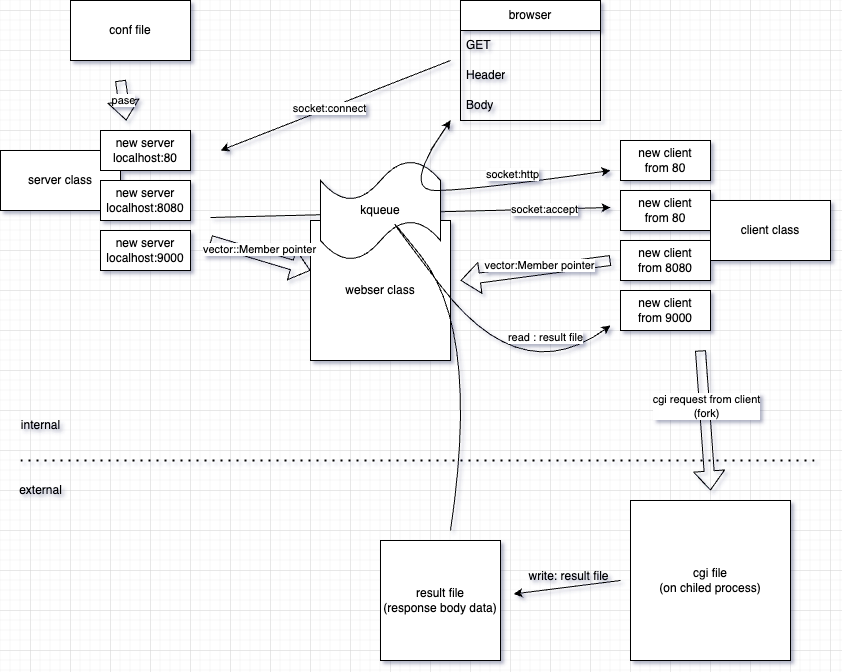

The diagram above was exported from draw.io. Its source (the exported page's mxGraphModel, read from the mxfile embedded in the PNG):
<mxGraphModel dx="1234" dy="737" grid="1" gridSize="10" guides="1" tooltips="1" connect="1" arrows="1" fold="1" page="1" pageScale="1" pageWidth="850" pageHeight="1100" math="0" shadow="0">
  <root>
    <mxCell id="0" />
    <mxCell id="1" parent="0" />
    <mxCell id="5zj1mP39V2_xGplrsJ6y-1" value="conf file" style="rounded=0;whiteSpace=wrap;html=1;" parent="1" vertex="1">
      <mxGeometry x="80" y="30" width="120" height="60" as="geometry" />
    </mxCell>
    <mxCell id="5zj1mP39V2_xGplrsJ6y-2" value="server class" style="rounded=0;whiteSpace=wrap;html=1;" parent="1" vertex="1">
      <mxGeometry x="10" y="180" width="120" height="60" as="geometry" />
    </mxCell>
    <mxCell id="5zj1mP39V2_xGplrsJ6y-3" value="pase&lt;br&gt;" style="shape=flexArrow;endArrow=classic;html=1;rounded=0;" parent="1" edge="1">
      <mxGeometry width="50" height="50" relative="1" as="geometry">
        <mxPoint x="130" y="110" as="sourcePoint" />
        <mxPoint x="135.71428571428578" y="150" as="targetPoint" />
      </mxGeometry>
    </mxCell>
    <mxCell id="5zj1mP39V2_xGplrsJ6y-6" value="webser class" style="whiteSpace=wrap;html=1;aspect=fixed;" parent="1" vertex="1">
      <mxGeometry x="320" y="250" width="140" height="140" as="geometry" />
    </mxCell>
    <mxCell id="5zj1mP39V2_xGplrsJ6y-9" value="" style="shape=flexArrow;endArrow=classic;html=1;rounded=0;" parent="1" edge="1">
      <mxGeometry width="50" height="50" relative="1" as="geometry">
        <mxPoint x="220" y="270" as="sourcePoint" />
        <mxPoint x="320" y="300" as="targetPoint" />
      </mxGeometry>
    </mxCell>
    <mxCell id="5zj1mP39V2_xGplrsJ6y-10" value="vector::Member pointer" style="edgeLabel;html=1;align=center;verticalAlign=middle;resizable=0;points=[];" parent="5zj1mP39V2_xGplrsJ6y-9" connectable="0" vertex="1">
      <mxGeometry x="-0.256" y="3" relative="1" as="geometry">
        <mxPoint x="10" as="offset" />
      </mxGeometry>
    </mxCell>
    <mxCell id="5zj1mP39V2_xGplrsJ6y-11" value="cgi file &lt;br&gt;(on chiled process)" style="whiteSpace=wrap;html=1;aspect=fixed;" parent="1" vertex="1">
      <mxGeometry x="640" y="530" width="160" height="160" as="geometry" />
    </mxCell>
    <mxCell id="5zj1mP39V2_xGplrsJ6y-13" value="browser" style="swimlane;fontStyle=0;childLayout=stackLayout;horizontal=1;startSize=30;horizontalStack=0;resizeParent=1;resizeParentMax=0;resizeLast=0;collapsible=1;marginBottom=0;whiteSpace=wrap;html=1;" parent="1" vertex="1">
      <mxGeometry x="470" y="30" width="140" height="120" as="geometry" />
    </mxCell>
    <mxCell id="5zj1mP39V2_xGplrsJ6y-14" value="GET" style="text;strokeColor=none;fillColor=none;align=left;verticalAlign=middle;spacingLeft=4;spacingRight=4;overflow=hidden;points=[[0,0.5],[1,0.5]];portConstraint=eastwest;rotatable=0;whiteSpace=wrap;html=1;" parent="5zj1mP39V2_xGplrsJ6y-13" vertex="1">
      <mxGeometry y="30" width="140" height="30" as="geometry" />
    </mxCell>
    <mxCell id="5zj1mP39V2_xGplrsJ6y-15" value="Header" style="text;strokeColor=none;fillColor=none;align=left;verticalAlign=middle;spacingLeft=4;spacingRight=4;overflow=hidden;points=[[0,0.5],[1,0.5]];portConstraint=eastwest;rotatable=0;whiteSpace=wrap;html=1;" parent="5zj1mP39V2_xGplrsJ6y-13" vertex="1">
      <mxGeometry y="60" width="140" height="30" as="geometry" />
    </mxCell>
    <mxCell id="5zj1mP39V2_xGplrsJ6y-16" value="Body" style="text;strokeColor=none;fillColor=none;align=left;verticalAlign=middle;spacingLeft=4;spacingRight=4;overflow=hidden;points=[[0,0.5],[1,0.5]];portConstraint=eastwest;rotatable=0;whiteSpace=wrap;html=1;" parent="5zj1mP39V2_xGplrsJ6y-13" vertex="1">
      <mxGeometry y="90" width="140" height="30" as="geometry" />
    </mxCell>
    <mxCell id="5zj1mP39V2_xGplrsJ6y-17" value="" style="endArrow=classic;html=1;rounded=0;" parent="1" edge="1">
      <mxGeometry width="50" height="50" relative="1" as="geometry">
        <mxPoint x="460" y="90" as="sourcePoint" />
        <mxPoint x="230" y="180" as="targetPoint" />
      </mxGeometry>
    </mxCell>
    <mxCell id="5zj1mP39V2_xGplrsJ6y-19" value="socket:connect" style="edgeLabel;html=1;align=center;verticalAlign=middle;resizable=0;points=[];" parent="5zj1mP39V2_xGplrsJ6y-17" connectable="0" vertex="1">
      <mxGeometry x="0.0526" relative="1" as="geometry">
        <mxPoint as="offset" />
      </mxGeometry>
    </mxCell>
    <mxCell id="5zj1mP39V2_xGplrsJ6y-20" value="new server&lt;br&gt;localhost:80" style="rounded=0;whiteSpace=wrap;html=1;" parent="1" vertex="1">
      <mxGeometry x="110" y="160" width="90" height="40" as="geometry" />
    </mxCell>
    <mxCell id="5zj1mP39V2_xGplrsJ6y-22" value="new server&lt;br&gt;localhost:8080" style="rounded=0;whiteSpace=wrap;html=1;" parent="1" vertex="1">
      <mxGeometry x="110" y="210" width="90" height="40" as="geometry" />
    </mxCell>
    <mxCell id="5zj1mP39V2_xGplrsJ6y-23" value="new server&lt;br&gt;localhost:9000" style="rounded=0;whiteSpace=wrap;html=1;" parent="1" vertex="1">
      <mxGeometry x="110" y="260" width="90" height="40" as="geometry" />
    </mxCell>
    <mxCell id="5zj1mP39V2_xGplrsJ6y-24" value="" style="endArrow=classic;html=1;rounded=0;" parent="1" edge="1">
      <mxGeometry width="50" height="50" relative="1" as="geometry">
        <mxPoint x="220" y="247" as="sourcePoint" />
        <mxPoint x="620" y="237" as="targetPoint" />
      </mxGeometry>
    </mxCell>
    <mxCell id="5zj1mP39V2_xGplrsJ6y-35" value="socket:accept" style="edgeLabel;html=1;align=center;verticalAlign=middle;resizable=0;points=[];" parent="5zj1mP39V2_xGplrsJ6y-24" connectable="0" vertex="1">
      <mxGeometry x="0.67" relative="1" as="geometry">
        <mxPoint as="offset" />
      </mxGeometry>
    </mxCell>
    <mxCell id="5zj1mP39V2_xGplrsJ6y-12" value="kqueue" style="shape=tape;whiteSpace=wrap;html=1;" parent="1" vertex="1">
      <mxGeometry x="330" y="190" width="120" height="100" as="geometry" />
    </mxCell>
    <mxCell id="5zj1mP39V2_xGplrsJ6y-25" value="client class" style="rounded=0;whiteSpace=wrap;html=1;" parent="1" vertex="1">
      <mxGeometry x="720" y="230" width="120" height="60" as="geometry" />
    </mxCell>
    <mxCell id="5zj1mP39V2_xGplrsJ6y-26" value="new client&lt;br&gt;from 80" style="rounded=0;whiteSpace=wrap;html=1;" parent="1" vertex="1">
      <mxGeometry x="630" y="170" width="90" height="40" as="geometry" />
    </mxCell>
    <mxCell id="5zj1mP39V2_xGplrsJ6y-27" value="new client&lt;br&gt;from 80" style="rounded=0;whiteSpace=wrap;html=1;" parent="1" vertex="1">
      <mxGeometry x="630" y="220" width="90" height="40" as="geometry" />
    </mxCell>
    <mxCell id="5zj1mP39V2_xGplrsJ6y-28" value="new client&lt;br&gt;from 8080" style="rounded=0;whiteSpace=wrap;html=1;" parent="1" vertex="1">
      <mxGeometry x="630" y="270" width="90" height="40" as="geometry" />
    </mxCell>
    <mxCell id="5zj1mP39V2_xGplrsJ6y-29" value="new client&lt;br&gt;from 9000" style="rounded=0;whiteSpace=wrap;html=1;" parent="1" vertex="1">
      <mxGeometry x="630" y="320" width="90" height="40" as="geometry" />
    </mxCell>
    <mxCell id="5zj1mP39V2_xGplrsJ6y-30" value="" style="shape=flexArrow;endArrow=classic;html=1;rounded=0;" parent="1" edge="1">
      <mxGeometry width="50" height="50" relative="1" as="geometry">
        <mxPoint x="620" y="290" as="sourcePoint" />
        <mxPoint x="470" y="310" as="targetPoint" />
      </mxGeometry>
    </mxCell>
    <mxCell id="5zj1mP39V2_xGplrsJ6y-31" value="vector:Member pointer" style="edgeLabel;html=1;align=center;verticalAlign=middle;resizable=0;points=[];" parent="5zj1mP39V2_xGplrsJ6y-30" connectable="0" vertex="1">
      <mxGeometry x="0.2297" y="2" relative="1" as="geometry">
        <mxPoint x="20" y="-10" as="offset" />
      </mxGeometry>
    </mxCell>
    <mxCell id="5zj1mP39V2_xGplrsJ6y-32" value="" style="curved=1;endArrow=classic;html=1;rounded=0;" parent="1" edge="1">
      <mxGeometry width="50" height="50" relative="1" as="geometry">
        <mxPoint x="460" y="150" as="sourcePoint" />
        <mxPoint x="620" y="200" as="targetPoint" />
        <Array as="points">
          <mxPoint x="410" y="220" />
          <mxPoint x="480" y="220" />
        </Array>
      </mxGeometry>
    </mxCell>
    <mxCell id="5zj1mP39V2_xGplrsJ6y-33" value="" style="endArrow=classic;html=1;rounded=0;" parent="1" edge="1">
      <mxGeometry width="50" height="50" relative="1" as="geometry">
        <mxPoint x="440" y="180" as="sourcePoint" />
        <mxPoint x="460" y="150" as="targetPoint" />
      </mxGeometry>
    </mxCell>
    <mxCell id="5zj1mP39V2_xGplrsJ6y-34" value="&lt;span style=&quot;font-size: 11px; background-color: rgb(255, 255, 255);&quot;&gt;socket:http&lt;/span&gt;" style="text;html=1;align=center;verticalAlign=middle;resizable=0;points=[];autosize=1;strokeColor=none;fillColor=none;" parent="1" vertex="1">
      <mxGeometry x="482" y="189" width="80" height="30" as="geometry" />
    </mxCell>
    <mxCell id="5zj1mP39V2_xGplrsJ6y-38" value="" style="shape=flexArrow;endArrow=classic;html=1;rounded=0;" parent="1" edge="1">
      <mxGeometry width="50" height="50" relative="1" as="geometry">
        <mxPoint x="710" y="380" as="sourcePoint" />
        <mxPoint x="720" y="520" as="targetPoint" />
      </mxGeometry>
    </mxCell>
    <mxCell id="5zj1mP39V2_xGplrsJ6y-39" value="cgi request from client&lt;br&gt;(fork)" style="edgeLabel;html=1;align=center;verticalAlign=middle;resizable=0;points=[];" parent="5zj1mP39V2_xGplrsJ6y-38" connectable="0" vertex="1">
      <mxGeometry x="-0.2051" y="2" relative="1" as="geometry">
        <mxPoint as="offset" />
      </mxGeometry>
    </mxCell>
    <mxCell id="5zj1mP39V2_xGplrsJ6y-42" value="" style="curved=1;endArrow=classic;html=1;rounded=0;" parent="1" edge="1">
      <mxGeometry width="50" height="50" relative="1" as="geometry">
        <mxPoint x="460" y="560" as="sourcePoint" />
        <mxPoint x="620" y="355" as="targetPoint" />
        <Array as="points">
          <mxPoint x="490" y="360" />
          <mxPoint x="370" y="210" />
          <mxPoint x="530" y="420" />
        </Array>
      </mxGeometry>
    </mxCell>
    <mxCell id="5zj1mP39V2_xGplrsJ6y-44" value="read : result file" style="edgeLabel;html=1;align=center;verticalAlign=middle;resizable=0;points=[];" parent="5zj1mP39V2_xGplrsJ6y-42" connectable="0" vertex="1">
      <mxGeometry x="0.8925" y="8" relative="1" as="geometry">
        <mxPoint x="-27" y="-6" as="offset" />
      </mxGeometry>
    </mxCell>
    <mxCell id="5zj1mP39V2_xGplrsJ6y-43" value="write: result file" style="text;html=1;align=center;verticalAlign=middle;resizable=0;points=[];autosize=1;strokeColor=none;fillColor=none;" parent="1" vertex="1">
      <mxGeometry x="528" y="591" width="100" height="30" as="geometry" />
    </mxCell>
    <mxCell id="5zj1mP39V2_xGplrsJ6y-45" value="" style="endArrow=none;dashed=1;html=1;dashPattern=1 3;strokeWidth=2;rounded=0;" parent="1" edge="1">
      <mxGeometry width="50" height="50" relative="1" as="geometry">
        <mxPoint x="30" y="490" as="sourcePoint" />
        <mxPoint x="830" y="490" as="targetPoint" />
      </mxGeometry>
    </mxCell>
    <mxCell id="i82b9fENJpjaNb-nOOau-1" value="internal" style="text;html=1;align=center;verticalAlign=middle;resizable=0;points=[];autosize=1;strokeColor=none;fillColor=none;" parent="1" vertex="1">
      <mxGeometry x="20" y="440" width="60" height="30" as="geometry" />
    </mxCell>
    <mxCell id="i82b9fENJpjaNb-nOOau-2" value="external" style="text;html=1;align=center;verticalAlign=middle;resizable=0;points=[];autosize=1;strokeColor=none;fillColor=none;" parent="1" vertex="1">
      <mxGeometry x="15" y="505" width="70" height="30" as="geometry" />
    </mxCell>
    <mxCell id="i82b9fENJpjaNb-nOOau-3" value="result file&lt;br&gt;(response body data)" style="whiteSpace=wrap;html=1;aspect=fixed;" parent="1" vertex="1">
      <mxGeometry x="390" y="570" width="120" height="120" as="geometry" />
    </mxCell>
    <mxCell id="i82b9fENJpjaNb-nOOau-4" value="" style="endArrow=classic;html=1;rounded=0;entryX=-0.05;entryY=1.083;entryDx=0;entryDy=0;entryPerimeter=0;" parent="1" target="5zj1mP39V2_xGplrsJ6y-43" edge="1">
      <mxGeometry width="50" height="50" relative="1" as="geometry">
        <mxPoint x="630" y="610" as="sourcePoint" />
        <mxPoint x="680" y="560" as="targetPoint" />
      </mxGeometry>
    </mxCell>
  </root>
</mxGraphModel>